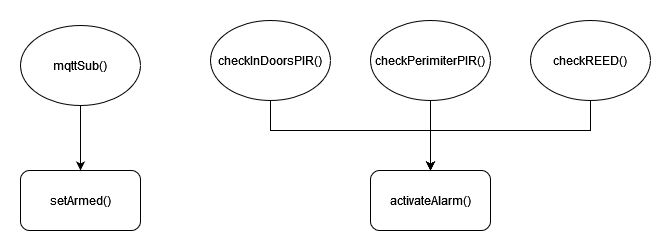

The diagram above was exported from draw.io. Its source (the exported page's mxGraphModel, read from the mxfile embedded in the PNG):
<mxGraphModel dx="1422" dy="752" grid="1" gridSize="10" guides="1" tooltips="1" connect="1" arrows="1" fold="1" page="1" pageScale="1" pageWidth="827" pageHeight="1169" math="0" shadow="0">
  <root>
    <mxCell id="WIyWlLk6GJQsqaUBKTNV-0" />
    <mxCell id="WIyWlLk6GJQsqaUBKTNV-1" parent="WIyWlLk6GJQsqaUBKTNV-0" />
    <mxCell id="_ArB8rLIuYDP7QVLcYQP-2" style="edgeStyle=orthogonalEdgeStyle;rounded=0;orthogonalLoop=1;jettySize=auto;html=1;" edge="1" parent="WIyWlLk6GJQsqaUBKTNV-1" source="qPAO7RS_xV9yvvjW4H3N-27" target="qPAO7RS_xV9yvvjW4H3N-37">
      <mxGeometry relative="1" as="geometry">
        <Array as="points">
          <mxPoint x="349" y="695" />
          <mxPoint x="509" y="695" />
        </Array>
      </mxGeometry>
    </mxCell>
    <mxCell id="qPAO7RS_xV9yvvjW4H3N-27" value="checkInDoorsPIR()" style="ellipse;whiteSpace=wrap;html=1;" parent="WIyWlLk6GJQsqaUBKTNV-1" vertex="1">
      <mxGeometry x="289" y="585" width="120" height="80" as="geometry" />
    </mxCell>
    <mxCell id="_ArB8rLIuYDP7QVLcYQP-3" style="edgeStyle=orthogonalEdgeStyle;rounded=0;orthogonalLoop=1;jettySize=auto;html=1;" edge="1" parent="WIyWlLk6GJQsqaUBKTNV-1" source="qPAO7RS_xV9yvvjW4H3N-28" target="qPAO7RS_xV9yvvjW4H3N-37">
      <mxGeometry relative="1" as="geometry" />
    </mxCell>
    <mxCell id="qPAO7RS_xV9yvvjW4H3N-28" value="checkPerimiterPIR()" style="ellipse;whiteSpace=wrap;html=1;" parent="WIyWlLk6GJQsqaUBKTNV-1" vertex="1">
      <mxGeometry x="449" y="585" width="120" height="80" as="geometry" />
    </mxCell>
    <mxCell id="qPAO7RS_xV9yvvjW4H3N-34" style="edgeStyle=orthogonalEdgeStyle;rounded=0;orthogonalLoop=1;jettySize=auto;html=1;" parent="WIyWlLk6GJQsqaUBKTNV-1" source="qPAO7RS_xV9yvvjW4H3N-30" target="qPAO7RS_xV9yvvjW4H3N-32" edge="1">
      <mxGeometry relative="1" as="geometry" />
    </mxCell>
    <mxCell id="qPAO7RS_xV9yvvjW4H3N-30" value="mqttSub()" style="ellipse;whiteSpace=wrap;html=1;" parent="WIyWlLk6GJQsqaUBKTNV-1" vertex="1">
      <mxGeometry x="99" y="590" width="120" height="80" as="geometry" />
    </mxCell>
    <mxCell id="qPAO7RS_xV9yvvjW4H3N-32" value="setArmed()" style="rounded=1;whiteSpace=wrap;html=1;" parent="WIyWlLk6GJQsqaUBKTNV-1" vertex="1">
      <mxGeometry x="99" y="735" width="120" height="60" as="geometry" />
    </mxCell>
    <mxCell id="qPAO7RS_xV9yvvjW4H3N-37" value="activateAlarm()" style="rounded=1;whiteSpace=wrap;html=1;" parent="WIyWlLk6GJQsqaUBKTNV-1" vertex="1">
      <mxGeometry x="449" y="735" width="120" height="60" as="geometry" />
    </mxCell>
    <mxCell id="_ArB8rLIuYDP7QVLcYQP-4" style="edgeStyle=orthogonalEdgeStyle;rounded=0;orthogonalLoop=1;jettySize=auto;html=1;" edge="1" parent="WIyWlLk6GJQsqaUBKTNV-1" source="_ArB8rLIuYDP7QVLcYQP-0" target="qPAO7RS_xV9yvvjW4H3N-37">
      <mxGeometry relative="1" as="geometry">
        <Array as="points">
          <mxPoint x="669" y="695" />
          <mxPoint x="509" y="695" />
        </Array>
      </mxGeometry>
    </mxCell>
    <mxCell id="_ArB8rLIuYDP7QVLcYQP-0" value="checkREED()" style="ellipse;whiteSpace=wrap;html=1;" vertex="1" parent="WIyWlLk6GJQsqaUBKTNV-1">
      <mxGeometry x="609" y="585" width="120" height="80" as="geometry" />
    </mxCell>
  </root>
</mxGraphModel>